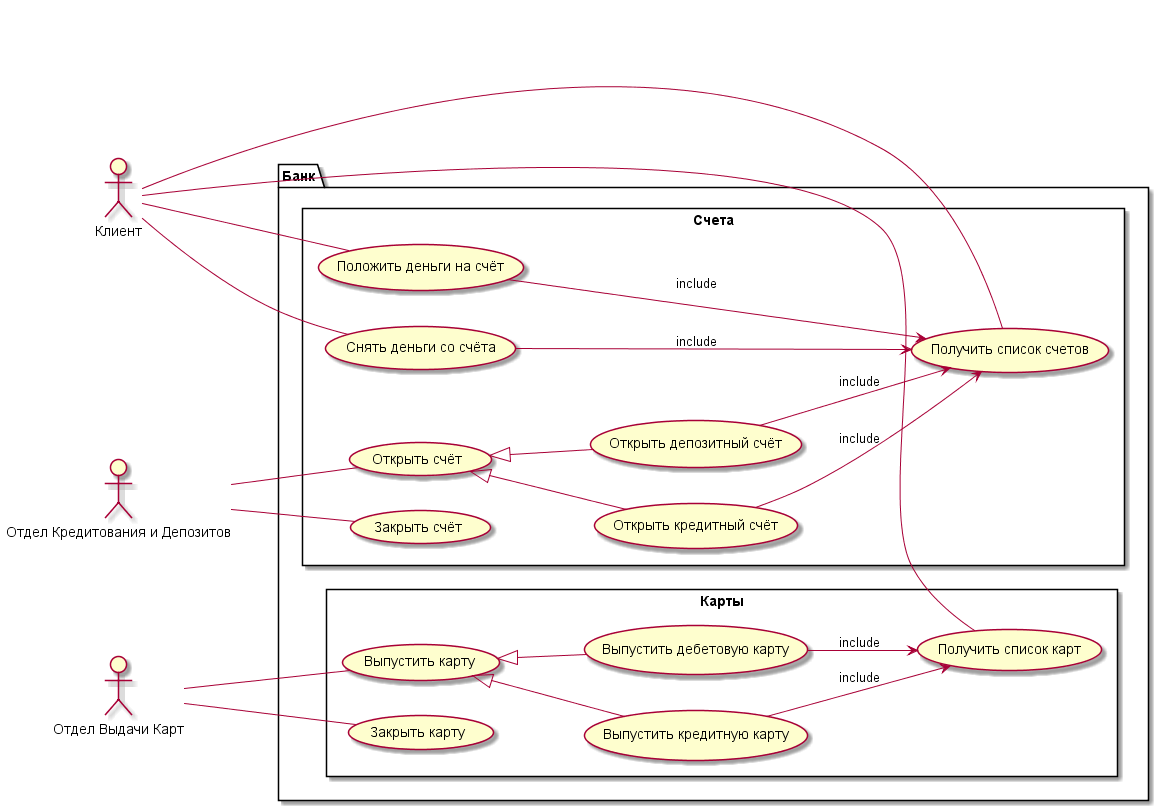

The diagram above was rendered by PlantUML. Its source (embedded in the PNG):
@startuml

left to right direction

package Банк {
    
    rectangle Счета {
        (Открыть счёт) as openAccount
        (Открыть кредитный счёт) as openCreditAccount
        (Открыть депозитный счёт) as openDepositAccount
        (Положить деньги на счёт) as putMoney
        (Снять деньги со счёта) as giveMoney
        (Закрыть счёт) as closeAccount
        (Получить список счетов) as getAccountList
    }

    rectangle Карты {
        (Выпустить карту) as openCard
        (Выпустить кредитную карту) as openCreditCard
        (Выпустить дебетовую карту) as openDebitCard
        (Закрыть карту) as removeCard
        (Получить список карт) as getCardList
    }
}

:Клиент: as Client
:Отдел Кредитования и Депозитов: as CDDep
:Отдел Выдачи Карт: as CaDep

CaDep -- openCard
CaDep -- removeCard
openCard <|-- openCreditCard
openCard <|-- openDebitCard
openCreditCard --> getCardList : "include"
openDebitCard --> getCardList : "include"

CDDep -- openAccount
CDDep -- closeAccount
openAccount <|-- openCreditAccount
openAccount <|-- openDepositAccount
openCreditAccount --> getAccountList : "include"
openDepositAccount --> getAccountList : "include"

Client -- putMoney
Client -- giveMoney
Client ---- getCardList
Client --- getAccountList
putMoney ---> getAccountList : "include"
giveMoney ---> getAccountList : "include"

@enduml